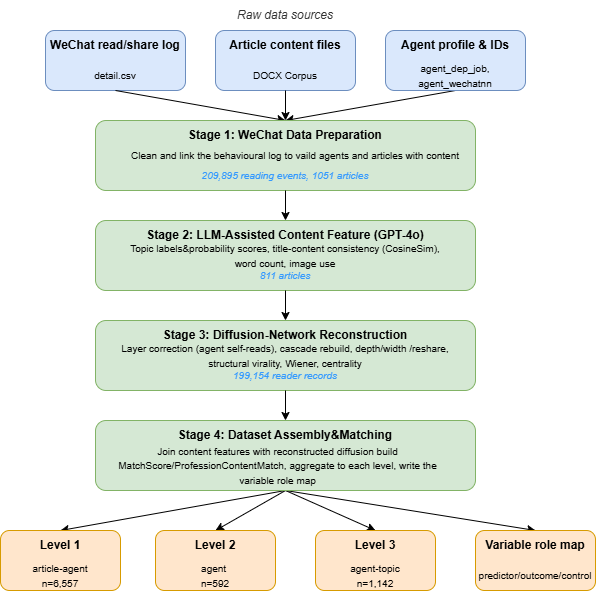

The diagram above was exported from draw.io. Its source (the exported page's mxGraphModel, read from the mxfile embedded in the PNG):
<mxGraphModel dx="1030" dy="527" grid="1" gridSize="10" guides="1" tooltips="1" connect="1" arrows="1" fold="1" page="1" pageScale="1" pageWidth="850" pageHeight="1100" math="0" shadow="0">
  <root>
    <mxCell id="0" />
    <mxCell id="1" parent="0" />
    <mxCell id="ahUS_l9HtBG3Yh1sPj9_-1" parent="1" style="text;html=1;whiteSpace=wrap;strokeColor=none;fillColor=none;align=center;verticalAlign=middle;rounded=0;rotation=0;" value="&lt;i&gt;&lt;font style=&quot;color: rgb(51, 51, 51);&quot;&gt;Raw data sources&lt;/font&gt;&lt;/i&gt;" vertex="1">
      <mxGeometry height="30" width="100" x="420" y="40" as="geometry" />
    </mxCell>
    <mxCell id="ahUS_l9HtBG3Yh1sPj9_-2" parent="1" style="rounded=1;whiteSpace=wrap;html=1;fillColor=#dae8fc;strokeColor=#6c8ebf;" value="" vertex="1">
      <mxGeometry height="60" width="140" x="230" y="70" as="geometry" />
    </mxCell>
    <mxCell id="ahUS_l9HtBG3Yh1sPj9_-3" parent="1" style="text;html=1;whiteSpace=wrap;strokeColor=none;fillColor=none;align=center;verticalAlign=middle;rounded=0;" value="&lt;b&gt;&lt;font&gt;WeChat read/share log&lt;/font&gt;&lt;/b&gt;" vertex="1">
      <mxGeometry height="30" width="150" x="225" y="70" as="geometry" />
    </mxCell>
    <mxCell id="ahUS_l9HtBG3Yh1sPj9_-17" edge="1" parent="1" source="ahUS_l9HtBG3Yh1sPj9_-6" style="rounded=0;orthogonalLoop=1;jettySize=auto;html=1;exitX=0.5;exitY=1;exitDx=0;exitDy=0;entryX=0.5;entryY=0;entryDx=0;entryDy=0;startArrow=none;startFill=0;" target="ahUS_l9HtBG3Yh1sPj9_-14">
      <mxGeometry relative="1" as="geometry" />
    </mxCell>
    <mxCell id="ahUS_l9HtBG3Yh1sPj9_-6" parent="1" style="text;html=1;whiteSpace=wrap;strokeColor=none;fillColor=none;align=center;verticalAlign=middle;rounded=0;" value="&lt;font style=&quot;font-size: 10px;&quot;&gt;detail.csv&lt;/font&gt;" vertex="1">
      <mxGeometry height="30" width="60" x="270" y="100" as="geometry" />
    </mxCell>
    <mxCell id="ahUS_l9HtBG3Yh1sPj9_-7" parent="1" style="rounded=1;whiteSpace=wrap;html=1;fillColor=#dae8fc;strokeColor=#6c8ebf;" value="" vertex="1">
      <mxGeometry height="60" width="140" x="400" y="70" as="geometry" />
    </mxCell>
    <mxCell id="ahUS_l9HtBG3Yh1sPj9_-20" edge="1" parent="1" source="ahUS_l9HtBG3Yh1sPj9_-8" style="rounded=0;orthogonalLoop=1;jettySize=auto;html=1;exitX=0.5;exitY=1;exitDx=0;exitDy=0;entryX=0.5;entryY=0;entryDx=0;entryDy=0;" target="ahUS_l9HtBG3Yh1sPj9_-14">
      <mxGeometry relative="1" as="geometry" />
    </mxCell>
    <mxCell id="ahUS_l9HtBG3Yh1sPj9_-8" parent="1" style="rounded=1;whiteSpace=wrap;html=1;fillColor=#dae8fc;strokeColor=#6c8ebf;" value="" vertex="1">
      <mxGeometry height="60" width="140" x="570" y="70" as="geometry" />
    </mxCell>
    <mxCell id="ahUS_l9HtBG3Yh1sPj9_-9" parent="1" style="text;html=1;whiteSpace=wrap;strokeColor=none;fillColor=none;align=center;verticalAlign=middle;rounded=0;" value="&lt;b&gt;Article content files&lt;/b&gt;" vertex="1">
      <mxGeometry height="30" width="150" x="395" y="70" as="geometry" />
    </mxCell>
    <mxCell id="ahUS_l9HtBG3Yh1sPj9_-18" edge="1" parent="1" source="ahUS_l9HtBG3Yh1sPj9_-10" style="edgeStyle=orthogonalEdgeStyle;rounded=0;orthogonalLoop=1;jettySize=auto;html=1;exitX=0.5;exitY=1;exitDx=0;exitDy=0;entryX=0.5;entryY=0;entryDx=0;entryDy=0;" target="ahUS_l9HtBG3Yh1sPj9_-14">
      <mxGeometry relative="1" as="geometry" />
    </mxCell>
    <mxCell id="ahUS_l9HtBG3Yh1sPj9_-10" parent="1" style="text;html=1;whiteSpace=wrap;strokeColor=none;fillColor=none;align=center;verticalAlign=middle;rounded=0;" value="&lt;font style=&quot;font-size: 10px;&quot;&gt;DOCX Corpus&lt;/font&gt;" vertex="1">
      <mxGeometry height="30" width="80" x="430" y="100" as="geometry" />
    </mxCell>
    <mxCell id="ahUS_l9HtBG3Yh1sPj9_-11" parent="1" style="text;html=1;whiteSpace=wrap;strokeColor=none;fillColor=none;align=center;verticalAlign=middle;rounded=0;" value="&lt;b&gt;Agent profile &amp;amp; IDs&lt;/b&gt;" vertex="1">
      <mxGeometry height="30" width="150" x="565" y="70" as="geometry" />
    </mxCell>
    <mxCell id="ahUS_l9HtBG3Yh1sPj9_-12" parent="1" style="text;html=1;whiteSpace=wrap;strokeColor=none;fillColor=none;align=center;verticalAlign=middle;rounded=0;" value="&lt;font style=&quot;font-size: 10px;&quot;&gt;agent_dep_job, agent_wechatnn&lt;/font&gt;" vertex="1">
      <mxGeometry height="30" width="80" x="600" y="100" as="geometry" />
    </mxCell>
    <mxCell id="ahUS_l9HtBG3Yh1sPj9_-13" parent="1" style="rounded=1;whiteSpace=wrap;html=1;fillColor=#d5e8d4;strokeColor=#82b366;" value="" vertex="1">
      <mxGeometry height="70" width="380" x="280" y="160" as="geometry" />
    </mxCell>
    <mxCell id="ahUS_l9HtBG3Yh1sPj9_-14" parent="1" style="text;html=1;whiteSpace=wrap;strokeColor=none;fillColor=none;align=center;verticalAlign=middle;rounded=0;" value="&lt;b&gt;Stage 1: WeChat Data Preparation&lt;/b&gt;" vertex="1">
      <mxGeometry height="30" width="200" x="370" y="160" as="geometry" />
    </mxCell>
    <mxCell id="ahUS_l9HtBG3Yh1sPj9_-16" parent="1" style="text;html=1;whiteSpace=wrap;align=center;verticalAlign=middle;rounded=0;" value="&lt;span style=&quot;font-size: 10px;&quot;&gt;Clean and link the behavioural log to vaild agents and articles with content&lt;/span&gt;" vertex="1">
      <mxGeometry height="30" width="330" x="315" y="180" as="geometry" />
    </mxCell>
    <mxCell id="ahUS_l9HtBG3Yh1sPj9_-27" edge="1" parent="1" source="ahUS_l9HtBG3Yh1sPj9_-21" style="edgeStyle=orthogonalEdgeStyle;rounded=0;orthogonalLoop=1;jettySize=auto;html=1;exitX=0.5;exitY=1;exitDx=0;exitDy=0;entryX=0.5;entryY=0;entryDx=0;entryDy=0;" target="ahUS_l9HtBG3Yh1sPj9_-23">
      <mxGeometry relative="1" as="geometry" />
    </mxCell>
    <mxCell id="ahUS_l9HtBG3Yh1sPj9_-21" parent="1" style="text;html=1;whiteSpace=wrap;strokeColor=none;fillColor=none;align=center;verticalAlign=middle;rounded=0;" value="&lt;font style=&quot;font-size: 10px; color: rgb(51, 153, 255);&quot;&gt;&lt;i style=&quot;&quot;&gt;209,895 reading events, 1051 articles&lt;/i&gt;&lt;/font&gt;" vertex="1">
      <mxGeometry height="30" width="270" x="335" y="200" as="geometry" />
    </mxCell>
    <mxCell id="ahUS_l9HtBG3Yh1sPj9_-22" parent="1" style="rounded=1;whiteSpace=wrap;html=1;fillColor=#d5e8d4;strokeColor=#82b366;" value="" vertex="1">
      <mxGeometry height="70" width="380" x="280" y="260" as="geometry" />
    </mxCell>
    <mxCell id="ahUS_l9HtBG3Yh1sPj9_-23" parent="1" style="text;html=1;whiteSpace=wrap;strokeColor=none;fillColor=none;align=center;verticalAlign=middle;rounded=0;" value="&lt;b&gt;Stage 2: LLM-Assisted Content Feature (GPT-4o)&lt;/b&gt;" vertex="1">
      <mxGeometry height="30" width="280" x="330" y="260" as="geometry" />
    </mxCell>
    <mxCell id="ahUS_l9HtBG3Yh1sPj9_-24" parent="1" style="text;html=1;whiteSpace=wrap;strokeColor=none;fillColor=none;align=center;verticalAlign=middle;rounded=0;" value="&lt;span style=&quot;font-size: 10px;&quot;&gt;Topic labels&amp;amp;probability scores, title-content consistency (CosineSim), word count, image use&lt;/span&gt;" vertex="1">
      <mxGeometry height="30" width="330" x="305" y="280" as="geometry" />
    </mxCell>
    <mxCell id="ahUS_l9HtBG3Yh1sPj9_-32" edge="1" parent="1" source="ahUS_l9HtBG3Yh1sPj9_-25" style="edgeStyle=orthogonalEdgeStyle;rounded=0;orthogonalLoop=1;jettySize=auto;html=1;exitX=0.5;exitY=1;exitDx=0;exitDy=0;entryX=0.5;entryY=0;entryDx=0;entryDy=0;" target="ahUS_l9HtBG3Yh1sPj9_-29">
      <mxGeometry relative="1" as="geometry" />
    </mxCell>
    <mxCell id="ahUS_l9HtBG3Yh1sPj9_-25" parent="1" style="text;html=1;whiteSpace=wrap;strokeColor=none;fillColor=none;align=center;verticalAlign=middle;rounded=0;" value="&lt;font color=&quot;#3399ff&quot;&gt;&lt;span style=&quot;font-size: 10px;&quot;&gt;&lt;i&gt;811 articles&lt;/i&gt;&lt;/span&gt;&lt;/font&gt;" vertex="1">
      <mxGeometry height="30" width="270" x="335" y="300" as="geometry" />
    </mxCell>
    <mxCell id="ahUS_l9HtBG3Yh1sPj9_-28" parent="1" style="rounded=1;whiteSpace=wrap;html=1;fillColor=#d5e8d4;strokeColor=#82b366;" value="" vertex="1">
      <mxGeometry height="70" width="380" x="280" y="360" as="geometry" />
    </mxCell>
    <mxCell id="ahUS_l9HtBG3Yh1sPj9_-29" parent="1" style="text;html=1;whiteSpace=wrap;strokeColor=none;fillColor=none;align=center;verticalAlign=middle;rounded=0;" value="&lt;b&gt;Stage 3: Diffusion-Network Reconstruction&lt;/b&gt;" vertex="1">
      <mxGeometry height="30" width="280" x="330" y="360" as="geometry" />
    </mxCell>
    <mxCell id="ahUS_l9HtBG3Yh1sPj9_-30" parent="1" style="text;html=1;whiteSpace=wrap;strokeColor=none;fillColor=none;align=center;verticalAlign=middle;rounded=0;" value="&lt;span style=&quot;font-size: 10px;&quot;&gt;Layer correction (agent self-reads), cascade rebuild, depth/width /reshare, structural virality, Wiener, centrality&lt;/span&gt;" vertex="1">
      <mxGeometry height="30" width="330" x="305" y="380" as="geometry" />
    </mxCell>
    <mxCell id="ahUS_l9HtBG3Yh1sPj9_-37" edge="1" parent="1" source="ahUS_l9HtBG3Yh1sPj9_-31" style="edgeStyle=orthogonalEdgeStyle;rounded=0;orthogonalLoop=1;jettySize=auto;html=1;exitX=0.5;exitY=1;exitDx=0;exitDy=0;entryX=0.5;entryY=0;entryDx=0;entryDy=0;" target="ahUS_l9HtBG3Yh1sPj9_-34">
      <mxGeometry relative="1" as="geometry" />
    </mxCell>
    <mxCell id="ahUS_l9HtBG3Yh1sPj9_-31" parent="1" style="text;html=1;whiteSpace=wrap;strokeColor=none;fillColor=none;align=center;verticalAlign=middle;rounded=0;" value="&lt;font color=&quot;#3399ff&quot;&gt;&lt;span style=&quot;font-size: 10px;&quot;&gt;&lt;i&gt;199,154 reader records&lt;/i&gt;&lt;/span&gt;&lt;/font&gt;" vertex="1">
      <mxGeometry height="30" width="270" x="335" y="400" as="geometry" />
    </mxCell>
    <mxCell id="ahUS_l9HtBG3Yh1sPj9_-50" edge="1" parent="1" source="ahUS_l9HtBG3Yh1sPj9_-33" style="rounded=0;orthogonalLoop=1;jettySize=auto;html=1;exitX=0.5;exitY=1;exitDx=0;exitDy=0;entryX=0.5;entryY=0;entryDx=0;entryDy=0;" target="ahUS_l9HtBG3Yh1sPj9_-39">
      <mxGeometry relative="1" as="geometry" />
    </mxCell>
    <mxCell id="ahUS_l9HtBG3Yh1sPj9_-51" edge="1" parent="1" source="ahUS_l9HtBG3Yh1sPj9_-33" style="rounded=0;orthogonalLoop=1;jettySize=auto;html=1;exitX=0.5;exitY=1;exitDx=0;exitDy=0;entryX=0.5;entryY=0;entryDx=0;entryDy=0;" target="ahUS_l9HtBG3Yh1sPj9_-42">
      <mxGeometry relative="1" as="geometry" />
    </mxCell>
    <mxCell id="ahUS_l9HtBG3Yh1sPj9_-52" edge="1" parent="1" source="ahUS_l9HtBG3Yh1sPj9_-33" style="rounded=0;orthogonalLoop=1;jettySize=auto;html=1;exitX=0.5;exitY=1;exitDx=0;exitDy=0;entryX=0.5;entryY=0;entryDx=0;entryDy=0;" target="ahUS_l9HtBG3Yh1sPj9_-45">
      <mxGeometry relative="1" as="geometry" />
    </mxCell>
    <mxCell id="ahUS_l9HtBG3Yh1sPj9_-53" edge="1" parent="1" source="ahUS_l9HtBG3Yh1sPj9_-33" style="rounded=0;orthogonalLoop=1;jettySize=auto;html=1;exitX=0.5;exitY=1;exitDx=0;exitDy=0;entryX=0.5;entryY=0;entryDx=0;entryDy=0;" target="ahUS_l9HtBG3Yh1sPj9_-48">
      <mxGeometry relative="1" as="geometry" />
    </mxCell>
    <mxCell id="ahUS_l9HtBG3Yh1sPj9_-33" parent="1" style="rounded=1;whiteSpace=wrap;html=1;fillColor=#d5e8d4;strokeColor=#82b366;" value="" vertex="1">
      <mxGeometry height="70" width="380" x="280" y="460" as="geometry" />
    </mxCell>
    <mxCell id="ahUS_l9HtBG3Yh1sPj9_-34" parent="1" style="text;html=1;whiteSpace=wrap;strokeColor=none;fillColor=none;align=center;verticalAlign=middle;rounded=0;" value="&lt;b&gt;Stage 4: Dataset Assembly&amp;amp;Matching&lt;/b&gt;" vertex="1">
      <mxGeometry height="30" width="280" x="330" y="460" as="geometry" />
    </mxCell>
    <mxCell id="ahUS_l9HtBG3Yh1sPj9_-35" parent="1" style="text;html=1;whiteSpace=wrap;strokeColor=none;fillColor=none;align=center;verticalAlign=middle;rounded=0;" value="&lt;span style=&quot;font-size: 10px;&quot;&gt;Join content features with reconstructed diffusion build MatchScore/ProfessionContentMatch, aggregate to each level, write the variable role map&lt;/span&gt;" vertex="1">
      <mxGeometry height="30" width="345" x="290" y="490" as="geometry" />
    </mxCell>
    <mxCell id="ahUS_l9HtBG3Yh1sPj9_-38" parent="1" style="rounded=1;whiteSpace=wrap;html=1;fillColor=#ffe6cc;strokeColor=#d79b00;" value="" vertex="1">
      <mxGeometry height="60" width="120" x="185" y="570" as="geometry" />
    </mxCell>
    <mxCell id="ahUS_l9HtBG3Yh1sPj9_-39" parent="1" style="text;html=1;whiteSpace=wrap;strokeColor=none;fillColor=none;align=center;verticalAlign=middle;rounded=0;" value="&lt;b&gt;Level 1&lt;/b&gt;" vertex="1">
      <mxGeometry height="30" width="60" x="215" y="570" as="geometry" />
    </mxCell>
    <mxCell id="ahUS_l9HtBG3Yh1sPj9_-40" parent="1" style="text;html=1;whiteSpace=wrap;strokeColor=none;fillColor=none;align=center;verticalAlign=middle;rounded=0;" value="&lt;font style=&quot;font-size: 10px;&quot;&gt;article-agent n=6,557&lt;/font&gt;" vertex="1">
      <mxGeometry height="30" width="90" x="200" y="600" as="geometry" />
    </mxCell>
    <mxCell id="ahUS_l9HtBG3Yh1sPj9_-41" parent="1" style="rounded=1;whiteSpace=wrap;html=1;fillColor=#ffe6cc;strokeColor=#d79b00;" value="" vertex="1">
      <mxGeometry height="60" width="120" x="340" y="570" as="geometry" />
    </mxCell>
    <mxCell id="ahUS_l9HtBG3Yh1sPj9_-42" parent="1" style="text;html=1;whiteSpace=wrap;strokeColor=none;fillColor=none;align=center;verticalAlign=middle;rounded=0;" value="&lt;b&gt;Level 2&lt;/b&gt;" vertex="1">
      <mxGeometry height="30" width="60" x="370" y="570" as="geometry" />
    </mxCell>
    <mxCell id="ahUS_l9HtBG3Yh1sPj9_-43" parent="1" style="text;html=1;whiteSpace=wrap;strokeColor=none;fillColor=none;align=center;verticalAlign=middle;rounded=0;" value="&lt;font style=&quot;font-size: 10px;&quot;&gt;agent&amp;nbsp;&lt;/font&gt;&lt;div&gt;&lt;font style=&quot;font-size: 10px;&quot;&gt;n=592&lt;/font&gt;&lt;/div&gt;" vertex="1">
      <mxGeometry height="30" width="90" x="355" y="600" as="geometry" />
    </mxCell>
    <mxCell id="ahUS_l9HtBG3Yh1sPj9_-44" parent="1" style="rounded=1;whiteSpace=wrap;html=1;fillColor=#ffe6cc;strokeColor=#d79b00;" value="" vertex="1">
      <mxGeometry height="60" width="120" x="500" y="570" as="geometry" />
    </mxCell>
    <mxCell id="ahUS_l9HtBG3Yh1sPj9_-45" parent="1" style="text;html=1;whiteSpace=wrap;strokeColor=none;fillColor=none;align=center;verticalAlign=middle;rounded=0;" value="&lt;b&gt;Level 3&lt;/b&gt;" vertex="1">
      <mxGeometry height="30" width="60" x="530" y="570" as="geometry" />
    </mxCell>
    <mxCell id="ahUS_l9HtBG3Yh1sPj9_-46" parent="1" style="text;html=1;whiteSpace=wrap;strokeColor=none;fillColor=none;align=center;verticalAlign=middle;rounded=0;" value="&lt;span style=&quot;font-size: 10px;&quot;&gt;agent-topic&lt;/span&gt;&lt;div&gt;&lt;span style=&quot;font-size: 10px;&quot;&gt;n=1,142&lt;/span&gt;&lt;/div&gt;" vertex="1">
      <mxGeometry height="30" width="90" x="515" y="600" as="geometry" />
    </mxCell>
    <mxCell id="ahUS_l9HtBG3Yh1sPj9_-47" parent="1" style="rounded=1;whiteSpace=wrap;html=1;fillColor=#ffe6cc;strokeColor=#d79b00;" value="" vertex="1">
      <mxGeometry height="60" width="120" x="660" y="570" as="geometry" />
    </mxCell>
    <mxCell id="ahUS_l9HtBG3Yh1sPj9_-48" parent="1" style="text;html=1;whiteSpace=wrap;strokeColor=none;fillColor=none;align=center;verticalAlign=middle;rounded=0;" value="&lt;b&gt;Variable role map&lt;/b&gt;" vertex="1">
      <mxGeometry height="30" width="110" x="665" y="570" as="geometry" />
    </mxCell>
    <mxCell id="ahUS_l9HtBG3Yh1sPj9_-49" parent="1" style="text;html=1;whiteSpace=wrap;strokeColor=none;fillColor=none;align=center;verticalAlign=middle;rounded=0;" value="&lt;span style=&quot;font-size: 10px;&quot;&gt;predictor/outcome/control&lt;/span&gt;" vertex="1">
      <mxGeometry height="30" width="90" x="675" y="600" as="geometry" />
    </mxCell>
  </root>
</mxGraphModel>